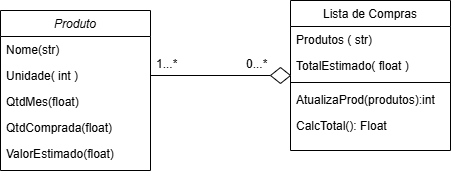

The diagram above was exported from draw.io. Its source (the exported page's mxGraphModel, read from the mxfile embedded in the PNG):
<mxGraphModel dx="680" dy="374" grid="1" gridSize="10" guides="1" tooltips="1" connect="1" arrows="1" fold="1" page="1" pageScale="1" pageWidth="827" pageHeight="1169" math="0" shadow="0">
  <root>
    <mxCell id="WIyWlLk6GJQsqaUBKTNV-0" />
    <mxCell id="WIyWlLk6GJQsqaUBKTNV-1" parent="WIyWlLk6GJQsqaUBKTNV-0" />
    <mxCell id="zkfFHV4jXpPFQw0GAbJ--0" value="Produto" style="swimlane;fontStyle=2;align=center;verticalAlign=top;childLayout=stackLayout;horizontal=1;startSize=26;horizontalStack=0;resizeParent=1;resizeLast=0;collapsible=1;marginBottom=0;rounded=0;shadow=0;strokeWidth=1;" parent="WIyWlLk6GJQsqaUBKTNV-1" vertex="1">
      <mxGeometry x="220" y="140" width="150" height="160" as="geometry">
        <mxRectangle x="230" y="140" width="160" height="26" as="alternateBounds" />
      </mxGeometry>
    </mxCell>
    <mxCell id="zkfFHV4jXpPFQw0GAbJ--1" value="Nome(str)" style="text;align=left;verticalAlign=top;spacingLeft=4;spacingRight=4;overflow=hidden;rotatable=0;points=[[0,0.5],[1,0.5]];portConstraint=eastwest;" parent="zkfFHV4jXpPFQw0GAbJ--0" vertex="1">
      <mxGeometry y="26" width="150" height="26" as="geometry" />
    </mxCell>
    <mxCell id="zkfFHV4jXpPFQw0GAbJ--2" value="Unidade( int )" style="text;align=left;verticalAlign=top;spacingLeft=4;spacingRight=4;overflow=hidden;rotatable=0;points=[[0,0.5],[1,0.5]];portConstraint=eastwest;rounded=0;shadow=0;html=0;" parent="zkfFHV4jXpPFQw0GAbJ--0" vertex="1">
      <mxGeometry y="52" width="150" height="26" as="geometry" />
    </mxCell>
    <mxCell id="zkfFHV4jXpPFQw0GAbJ--3" value="QtdMes(float)&#10;" style="text;align=left;verticalAlign=top;spacingLeft=4;spacingRight=4;overflow=hidden;rotatable=0;points=[[0,0.5],[1,0.5]];portConstraint=eastwest;rounded=0;shadow=0;html=0;" parent="zkfFHV4jXpPFQw0GAbJ--0" vertex="1">
      <mxGeometry y="78" width="150" height="26" as="geometry" />
    </mxCell>
    <mxCell id="zkfFHV4jXpPFQw0GAbJ--5" value="QtdComprada(float)" style="text;align=left;verticalAlign=top;spacingLeft=4;spacingRight=4;overflow=hidden;rotatable=0;points=[[0,0.5],[1,0.5]];portConstraint=eastwest;" parent="zkfFHV4jXpPFQw0GAbJ--0" vertex="1">
      <mxGeometry y="104" width="150" height="26" as="geometry" />
    </mxCell>
    <mxCell id="CUCgbXJMOs_mLlX8t4zK-1" value="ValorEstimado(float)" style="text;align=left;verticalAlign=top;spacingLeft=4;spacingRight=4;overflow=hidden;rotatable=0;points=[[0,0.5],[1,0.5]];portConstraint=eastwest;" vertex="1" parent="zkfFHV4jXpPFQw0GAbJ--0">
      <mxGeometry y="130" width="150" height="20" as="geometry" />
    </mxCell>
    <mxCell id="zkfFHV4jXpPFQw0GAbJ--17" value="Lista de Compras" style="swimlane;fontStyle=0;align=center;verticalAlign=top;childLayout=stackLayout;horizontal=1;startSize=26;horizontalStack=0;resizeParent=1;resizeLast=0;collapsible=1;marginBottom=0;rounded=0;shadow=0;strokeWidth=1;" parent="WIyWlLk6GJQsqaUBKTNV-1" vertex="1">
      <mxGeometry x="510" y="130" width="160" height="150" as="geometry">
        <mxRectangle x="550" y="140" width="160" height="26" as="alternateBounds" />
      </mxGeometry>
    </mxCell>
    <mxCell id="zkfFHV4jXpPFQw0GAbJ--18" value="Produtos ( str)" style="text;align=left;verticalAlign=top;spacingLeft=4;spacingRight=4;overflow=hidden;rotatable=0;points=[[0,0.5],[1,0.5]];portConstraint=eastwest;" parent="zkfFHV4jXpPFQw0GAbJ--17" vertex="1">
      <mxGeometry y="26" width="160" height="26" as="geometry" />
    </mxCell>
    <mxCell id="zkfFHV4jXpPFQw0GAbJ--19" value="TotalEstimado( float )" style="text;align=left;verticalAlign=top;spacingLeft=4;spacingRight=4;overflow=hidden;rotatable=0;points=[[0,0.5],[1,0.5]];portConstraint=eastwest;rounded=0;shadow=0;html=0;" parent="zkfFHV4jXpPFQw0GAbJ--17" vertex="1">
      <mxGeometry y="52" width="160" height="26" as="geometry" />
    </mxCell>
    <mxCell id="zkfFHV4jXpPFQw0GAbJ--23" value="" style="line;html=1;strokeWidth=1;align=left;verticalAlign=middle;spacingTop=-1;spacingLeft=3;spacingRight=3;rotatable=0;labelPosition=right;points=[];portConstraint=eastwest;" parent="zkfFHV4jXpPFQw0GAbJ--17" vertex="1">
      <mxGeometry y="78" width="160" height="8" as="geometry" />
    </mxCell>
    <mxCell id="zkfFHV4jXpPFQw0GAbJ--24" value="AtualizaProd(produtos):int" style="text;align=left;verticalAlign=top;spacingLeft=4;spacingRight=4;overflow=hidden;rotatable=0;points=[[0,0.5],[1,0.5]];portConstraint=eastwest;" parent="zkfFHV4jXpPFQw0GAbJ--17" vertex="1">
      <mxGeometry y="86" width="160" height="26" as="geometry" />
    </mxCell>
    <mxCell id="zkfFHV4jXpPFQw0GAbJ--25" value="CalcTotal(): Float" style="text;align=left;verticalAlign=top;spacingLeft=4;spacingRight=4;overflow=hidden;rotatable=0;points=[[0,0.5],[1,0.5]];portConstraint=eastwest;" parent="zkfFHV4jXpPFQw0GAbJ--17" vertex="1">
      <mxGeometry y="112" width="160" height="26" as="geometry" />
    </mxCell>
    <mxCell id="CUCgbXJMOs_mLlX8t4zK-5" value="" style="endArrow=none;html=1;rounded=0;exitX=1;exitY=0.5;exitDx=0;exitDy=0;entryX=0;entryY=0.905;entryDx=0;entryDy=0;entryPerimeter=0;" edge="1" parent="WIyWlLk6GJQsqaUBKTNV-1" source="CUCgbXJMOs_mLlX8t4zK-7" target="zkfFHV4jXpPFQw0GAbJ--19">
      <mxGeometry width="50" height="50" relative="1" as="geometry">
        <mxPoint x="424" y="250" as="sourcePoint" />
        <mxPoint x="510" y="200" as="targetPoint" />
      </mxGeometry>
    </mxCell>
    <mxCell id="CUCgbXJMOs_mLlX8t4zK-6" value="1...*" style="text;align=left;verticalAlign=top;spacingLeft=4;spacingRight=4;overflow=hidden;rotatable=0;points=[[0,0.5],[1,0.5]];portConstraint=eastwest;" vertex="1" parent="WIyWlLk6GJQsqaUBKTNV-1">
      <mxGeometry x="370" y="180" width="40" height="26" as="geometry" />
    </mxCell>
    <mxCell id="CUCgbXJMOs_mLlX8t4zK-8" value="" style="endArrow=none;html=1;rounded=0;exitX=1;exitY=0.5;exitDx=0;exitDy=0;entryX=0;entryY=0.5;entryDx=0;entryDy=0;" edge="1" parent="WIyWlLk6GJQsqaUBKTNV-1" source="zkfFHV4jXpPFQw0GAbJ--2" target="CUCgbXJMOs_mLlX8t4zK-7">
      <mxGeometry width="50" height="50" relative="1" as="geometry">
        <mxPoint x="370" y="205" as="sourcePoint" />
        <mxPoint x="510" y="206" as="targetPoint" />
      </mxGeometry>
    </mxCell>
    <mxCell id="CUCgbXJMOs_mLlX8t4zK-7" value="" style="rhombus;whiteSpace=wrap;html=1;" vertex="1" parent="WIyWlLk6GJQsqaUBKTNV-1">
      <mxGeometry x="490" y="197" width="20" height="16" as="geometry" />
    </mxCell>
    <mxCell id="CUCgbXJMOs_mLlX8t4zK-9" value="0...*" style="text;align=left;verticalAlign=top;spacingLeft=4;spacingRight=4;overflow=hidden;rotatable=0;points=[[0,0.5],[1,0.5]];portConstraint=eastwest;" vertex="1" parent="WIyWlLk6GJQsqaUBKTNV-1">
      <mxGeometry x="460" y="180" width="40" height="26" as="geometry" />
    </mxCell>
  </root>
</mxGraphModel>